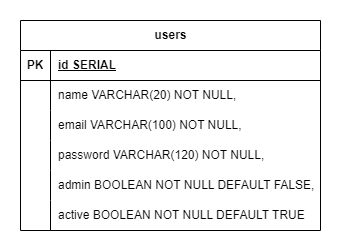

The diagram above was exported from draw.io. Its source (the exported page's mxGraphModel, read from the mxfile embedded in the PNG):
<mxGraphModel dx="1434" dy="764" grid="1" gridSize="10" guides="1" tooltips="1" connect="1" arrows="1" fold="1" page="1" pageScale="1" pageWidth="827" pageHeight="1169" math="0" shadow="0">
  <root>
    <mxCell id="0" />
    <mxCell id="1" parent="0" />
    <mxCell id="jC3OlsywtdUIE8U8TLNK-1" value="users" style="shape=table;startSize=30;container=1;collapsible=1;childLayout=tableLayout;fixedRows=1;rowLines=0;fontStyle=1;align=center;resizeLast=1;html=1;" vertex="1" parent="1">
      <mxGeometry x="80" y="200" width="300" height="210" as="geometry" />
    </mxCell>
    <mxCell id="jC3OlsywtdUIE8U8TLNK-2" value="" style="shape=tableRow;horizontal=0;startSize=0;swimlaneHead=0;swimlaneBody=0;fillColor=none;collapsible=0;dropTarget=0;points=[[0,0.5],[1,0.5]];portConstraint=eastwest;top=0;left=0;right=0;bottom=1;" vertex="1" parent="jC3OlsywtdUIE8U8TLNK-1">
      <mxGeometry y="30" width="300" height="30" as="geometry" />
    </mxCell>
    <mxCell id="jC3OlsywtdUIE8U8TLNK-3" value="PK" style="shape=partialRectangle;connectable=0;fillColor=none;top=0;left=0;bottom=0;right=0;fontStyle=1;overflow=hidden;whiteSpace=wrap;html=1;" vertex="1" parent="jC3OlsywtdUIE8U8TLNK-2">
      <mxGeometry width="30" height="30" as="geometry">
        <mxRectangle width="30" height="30" as="alternateBounds" />
      </mxGeometry>
    </mxCell>
    <mxCell id="jC3OlsywtdUIE8U8TLNK-4" value="id SERIAL" style="shape=partialRectangle;connectable=0;fillColor=none;top=0;left=0;bottom=0;right=0;align=left;spacingLeft=6;fontStyle=5;overflow=hidden;whiteSpace=wrap;html=1;" vertex="1" parent="jC3OlsywtdUIE8U8TLNK-2">
      <mxGeometry x="30" width="270" height="30" as="geometry">
        <mxRectangle width="270" height="30" as="alternateBounds" />
      </mxGeometry>
    </mxCell>
    <mxCell id="jC3OlsywtdUIE8U8TLNK-5" value="" style="shape=tableRow;horizontal=0;startSize=0;swimlaneHead=0;swimlaneBody=0;fillColor=none;collapsible=0;dropTarget=0;points=[[0,0.5],[1,0.5]];portConstraint=eastwest;top=0;left=0;right=0;bottom=0;" vertex="1" parent="jC3OlsywtdUIE8U8TLNK-1">
      <mxGeometry y="60" width="300" height="30" as="geometry" />
    </mxCell>
    <mxCell id="jC3OlsywtdUIE8U8TLNK-6" value="" style="shape=partialRectangle;connectable=0;fillColor=none;top=0;left=0;bottom=0;right=0;editable=1;overflow=hidden;whiteSpace=wrap;html=1;" vertex="1" parent="jC3OlsywtdUIE8U8TLNK-5">
      <mxGeometry width="30" height="30" as="geometry">
        <mxRectangle width="30" height="30" as="alternateBounds" />
      </mxGeometry>
    </mxCell>
    <mxCell id="jC3OlsywtdUIE8U8TLNK-7" value="name VARCHAR(20) NOT NULL," style="shape=partialRectangle;connectable=0;fillColor=none;top=0;left=0;bottom=0;right=0;align=left;spacingLeft=6;overflow=hidden;whiteSpace=wrap;html=1;" vertex="1" parent="jC3OlsywtdUIE8U8TLNK-5">
      <mxGeometry x="30" width="270" height="30" as="geometry">
        <mxRectangle width="270" height="30" as="alternateBounds" />
      </mxGeometry>
    </mxCell>
    <mxCell id="jC3OlsywtdUIE8U8TLNK-8" value="" style="shape=tableRow;horizontal=0;startSize=0;swimlaneHead=0;swimlaneBody=0;fillColor=none;collapsible=0;dropTarget=0;points=[[0,0.5],[1,0.5]];portConstraint=eastwest;top=0;left=0;right=0;bottom=0;" vertex="1" parent="jC3OlsywtdUIE8U8TLNK-1">
      <mxGeometry y="90" width="300" height="30" as="geometry" />
    </mxCell>
    <mxCell id="jC3OlsywtdUIE8U8TLNK-9" value="" style="shape=partialRectangle;connectable=0;fillColor=none;top=0;left=0;bottom=0;right=0;editable=1;overflow=hidden;whiteSpace=wrap;html=1;" vertex="1" parent="jC3OlsywtdUIE8U8TLNK-8">
      <mxGeometry width="30" height="30" as="geometry">
        <mxRectangle width="30" height="30" as="alternateBounds" />
      </mxGeometry>
    </mxCell>
    <mxCell id="jC3OlsywtdUIE8U8TLNK-10" value="email VARCHAR(100) NOT NULL," style="shape=partialRectangle;connectable=0;fillColor=none;top=0;left=0;bottom=0;right=0;align=left;spacingLeft=6;overflow=hidden;whiteSpace=wrap;html=1;" vertex="1" parent="jC3OlsywtdUIE8U8TLNK-8">
      <mxGeometry x="30" width="270" height="30" as="geometry">
        <mxRectangle width="270" height="30" as="alternateBounds" />
      </mxGeometry>
    </mxCell>
    <mxCell id="jC3OlsywtdUIE8U8TLNK-11" style="shape=tableRow;horizontal=0;startSize=0;swimlaneHead=0;swimlaneBody=0;fillColor=none;collapsible=0;dropTarget=0;points=[[0,0.5],[1,0.5]];portConstraint=eastwest;top=0;left=0;right=0;bottom=0;" vertex="1" parent="jC3OlsywtdUIE8U8TLNK-1">
      <mxGeometry y="120" width="300" height="30" as="geometry" />
    </mxCell>
    <mxCell id="jC3OlsywtdUIE8U8TLNK-12" style="shape=partialRectangle;connectable=0;fillColor=none;top=0;left=0;bottom=0;right=0;editable=1;overflow=hidden;whiteSpace=wrap;html=1;" vertex="1" parent="jC3OlsywtdUIE8U8TLNK-11">
      <mxGeometry width="30" height="30" as="geometry">
        <mxRectangle width="30" height="30" as="alternateBounds" />
      </mxGeometry>
    </mxCell>
    <mxCell id="jC3OlsywtdUIE8U8TLNK-13" value="password VARCHAR(120) NOT NULL," style="shape=partialRectangle;connectable=0;fillColor=none;top=0;left=0;bottom=0;right=0;align=left;spacingLeft=6;overflow=hidden;whiteSpace=wrap;html=1;" vertex="1" parent="jC3OlsywtdUIE8U8TLNK-11">
      <mxGeometry x="30" width="270" height="30" as="geometry">
        <mxRectangle width="270" height="30" as="alternateBounds" />
      </mxGeometry>
    </mxCell>
    <mxCell id="jC3OlsywtdUIE8U8TLNK-14" style="shape=tableRow;horizontal=0;startSize=0;swimlaneHead=0;swimlaneBody=0;fillColor=none;collapsible=0;dropTarget=0;points=[[0,0.5],[1,0.5]];portConstraint=eastwest;top=0;left=0;right=0;bottom=0;" vertex="1" parent="jC3OlsywtdUIE8U8TLNK-1">
      <mxGeometry y="150" width="300" height="30" as="geometry" />
    </mxCell>
    <mxCell id="jC3OlsywtdUIE8U8TLNK-15" style="shape=partialRectangle;connectable=0;fillColor=none;top=0;left=0;bottom=0;right=0;editable=1;overflow=hidden;whiteSpace=wrap;html=1;" vertex="1" parent="jC3OlsywtdUIE8U8TLNK-14">
      <mxGeometry width="30" height="30" as="geometry">
        <mxRectangle width="30" height="30" as="alternateBounds" />
      </mxGeometry>
    </mxCell>
    <mxCell id="jC3OlsywtdUIE8U8TLNK-16" value="admin BOOLEAN NOT NULL DEFAULT FALSE," style="shape=partialRectangle;connectable=0;fillColor=none;top=0;left=0;bottom=0;right=0;align=left;spacingLeft=6;overflow=hidden;whiteSpace=wrap;html=1;" vertex="1" parent="jC3OlsywtdUIE8U8TLNK-14">
      <mxGeometry x="30" width="270" height="30" as="geometry">
        <mxRectangle width="270" height="30" as="alternateBounds" />
      </mxGeometry>
    </mxCell>
    <mxCell id="jC3OlsywtdUIE8U8TLNK-17" style="shape=tableRow;horizontal=0;startSize=0;swimlaneHead=0;swimlaneBody=0;fillColor=none;collapsible=0;dropTarget=0;points=[[0,0.5],[1,0.5]];portConstraint=eastwest;top=0;left=0;right=0;bottom=0;" vertex="1" parent="jC3OlsywtdUIE8U8TLNK-1">
      <mxGeometry y="180" width="300" height="30" as="geometry" />
    </mxCell>
    <mxCell id="jC3OlsywtdUIE8U8TLNK-18" style="shape=partialRectangle;connectable=0;fillColor=none;top=0;left=0;bottom=0;right=0;editable=1;overflow=hidden;whiteSpace=wrap;html=1;" vertex="1" parent="jC3OlsywtdUIE8U8TLNK-17">
      <mxGeometry width="30" height="30" as="geometry">
        <mxRectangle width="30" height="30" as="alternateBounds" />
      </mxGeometry>
    </mxCell>
    <mxCell id="jC3OlsywtdUIE8U8TLNK-19" value="active BOOLEAN NOT NULL DEFAULT TRUE" style="shape=partialRectangle;connectable=0;fillColor=none;top=0;left=0;bottom=0;right=0;align=left;spacingLeft=6;overflow=hidden;whiteSpace=wrap;html=1;" vertex="1" parent="jC3OlsywtdUIE8U8TLNK-17">
      <mxGeometry x="30" width="270" height="30" as="geometry">
        <mxRectangle width="270" height="30" as="alternateBounds" />
      </mxGeometry>
    </mxCell>
  </root>
</mxGraphModel>